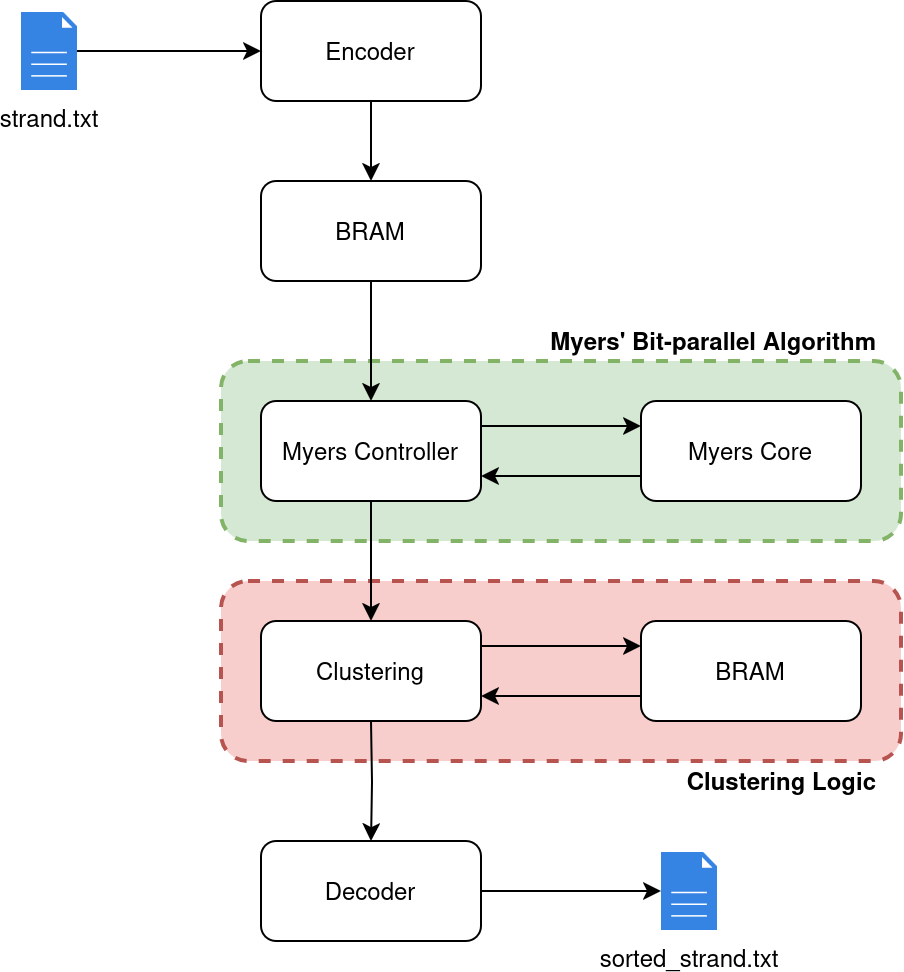

The diagram above was exported from draw.io. Its source (the exported page's mxGraphModel, read from the mxfile embedded in the PNG):
<mxGraphModel dx="945" dy="634" grid="1" gridSize="10" guides="1" tooltips="1" connect="1" arrows="1" fold="1" page="1" pageScale="1" pageWidth="850" pageHeight="1100" math="0" shadow="0">
  <root>
    <mxCell id="0" />
    <mxCell id="1" parent="0" />
    <mxCell id="PSDqcNSsoQEVCl2SylOD-30" value="" style="rounded=1;whiteSpace=wrap;html=1;dashed=1;strokeWidth=2;fillColor=#f8cecc;strokeColor=#b85450;" vertex="1" parent="1">
      <mxGeometry x="350" y="490" width="340" height="90" as="geometry" />
    </mxCell>
    <mxCell id="PSDqcNSsoQEVCl2SylOD-27" value="" style="rounded=1;whiteSpace=wrap;html=1;dashed=1;strokeWidth=2;fillColor=#d5e8d4;strokeColor=#82b366;" vertex="1" parent="1">
      <mxGeometry x="350" y="380" width="340" height="90" as="geometry" />
    </mxCell>
    <mxCell id="PSDqcNSsoQEVCl2SylOD-17" style="edgeStyle=orthogonalEdgeStyle;rounded=0;orthogonalLoop=1;jettySize=auto;html=1;entryX=0;entryY=0.5;entryDx=0;entryDy=0;" edge="1" parent="1" source="PSDqcNSsoQEVCl2SylOD-1" target="PSDqcNSsoQEVCl2SylOD-4">
      <mxGeometry relative="1" as="geometry" />
    </mxCell>
    <mxCell id="PSDqcNSsoQEVCl2SylOD-1" value="strand.txt" style="sketch=0;pointerEvents=1;shadow=0;dashed=0;html=1;strokeColor=none;fillColor=light-dark(#3584e4, #6ec0ae);labelPosition=center;verticalLabelPosition=bottom;verticalAlign=top;align=center;outlineConnect=0;shape=mxgraph.veeam2.file;" vertex="1" parent="1">
      <mxGeometry x="250" y="205.5" width="28.000000000000004" height="39" as="geometry" />
    </mxCell>
    <mxCell id="PSDqcNSsoQEVCl2SylOD-18" style="edgeStyle=orthogonalEdgeStyle;rounded=0;orthogonalLoop=1;jettySize=auto;html=1;exitX=0.5;exitY=1;exitDx=0;exitDy=0;entryX=0.5;entryY=0;entryDx=0;entryDy=0;" edge="1" parent="1" source="PSDqcNSsoQEVCl2SylOD-4" target="PSDqcNSsoQEVCl2SylOD-7">
      <mxGeometry relative="1" as="geometry" />
    </mxCell>
    <mxCell id="PSDqcNSsoQEVCl2SylOD-4" value="Encoder" style="rounded=1;whiteSpace=wrap;html=1;" vertex="1" parent="1">
      <mxGeometry x="370" y="200" width="110" height="50" as="geometry" />
    </mxCell>
    <mxCell id="PSDqcNSsoQEVCl2SylOD-15" style="edgeStyle=orthogonalEdgeStyle;rounded=0;orthogonalLoop=1;jettySize=auto;html=1;exitX=0.5;exitY=1;exitDx=0;exitDy=0;entryX=0.5;entryY=0;entryDx=0;entryDy=0;" edge="1" parent="1" source="PSDqcNSsoQEVCl2SylOD-7" target="PSDqcNSsoQEVCl2SylOD-11">
      <mxGeometry relative="1" as="geometry" />
    </mxCell>
    <mxCell id="PSDqcNSsoQEVCl2SylOD-7" value="BRAM" style="rounded=1;whiteSpace=wrap;html=1;" vertex="1" parent="1">
      <mxGeometry x="370" y="290" width="110" height="50" as="geometry" />
    </mxCell>
    <mxCell id="PSDqcNSsoQEVCl2SylOD-13" style="edgeStyle=orthogonalEdgeStyle;rounded=0;orthogonalLoop=1;jettySize=auto;html=1;exitX=1;exitY=0.25;exitDx=0;exitDy=0;entryX=0;entryY=0.25;entryDx=0;entryDy=0;" edge="1" parent="1" source="PSDqcNSsoQEVCl2SylOD-11" target="PSDqcNSsoQEVCl2SylOD-12">
      <mxGeometry relative="1" as="geometry" />
    </mxCell>
    <mxCell id="PSDqcNSsoQEVCl2SylOD-20" style="edgeStyle=orthogonalEdgeStyle;rounded=0;orthogonalLoop=1;jettySize=auto;html=1;exitX=0.5;exitY=1;exitDx=0;exitDy=0;entryX=0.5;entryY=0;entryDx=0;entryDy=0;" edge="1" parent="1" source="PSDqcNSsoQEVCl2SylOD-11" target="PSDqcNSsoQEVCl2SylOD-19">
      <mxGeometry relative="1" as="geometry" />
    </mxCell>
    <mxCell id="PSDqcNSsoQEVCl2SylOD-11" value="Myers Controller" style="rounded=1;whiteSpace=wrap;html=1;" vertex="1" parent="1">
      <mxGeometry x="370" y="400" width="110" height="50" as="geometry" />
    </mxCell>
    <mxCell id="PSDqcNSsoQEVCl2SylOD-14" style="edgeStyle=orthogonalEdgeStyle;rounded=0;orthogonalLoop=1;jettySize=auto;html=1;exitX=0;exitY=0.75;exitDx=0;exitDy=0;entryX=1;entryY=0.75;entryDx=0;entryDy=0;" edge="1" parent="1" source="PSDqcNSsoQEVCl2SylOD-12" target="PSDqcNSsoQEVCl2SylOD-11">
      <mxGeometry relative="1" as="geometry" />
    </mxCell>
    <mxCell id="PSDqcNSsoQEVCl2SylOD-12" value="Myers Core" style="rounded=1;whiteSpace=wrap;html=1;" vertex="1" parent="1">
      <mxGeometry x="560" y="400" width="110" height="50" as="geometry" />
    </mxCell>
    <mxCell id="PSDqcNSsoQEVCl2SylOD-35" style="edgeStyle=orthogonalEdgeStyle;rounded=0;orthogonalLoop=1;jettySize=auto;html=1;exitX=1;exitY=0.25;exitDx=0;exitDy=0;entryX=0;entryY=0.25;entryDx=0;entryDy=0;" edge="1" parent="1" source="PSDqcNSsoQEVCl2SylOD-19" target="PSDqcNSsoQEVCl2SylOD-33">
      <mxGeometry relative="1" as="geometry" />
    </mxCell>
    <mxCell id="PSDqcNSsoQEVCl2SylOD-19" value="Clustering" style="rounded=1;whiteSpace=wrap;html=1;" vertex="1" parent="1">
      <mxGeometry x="370" y="510" width="110" height="50" as="geometry" />
    </mxCell>
    <mxCell id="PSDqcNSsoQEVCl2SylOD-21" style="edgeStyle=orthogonalEdgeStyle;rounded=0;orthogonalLoop=1;jettySize=auto;html=1;exitX=0.5;exitY=1;exitDx=0;exitDy=0;entryX=0.5;entryY=0;entryDx=0;entryDy=0;" edge="1" parent="1" target="PSDqcNSsoQEVCl2SylOD-23">
      <mxGeometry relative="1" as="geometry">
        <mxPoint x="425" y="560" as="sourcePoint" />
      </mxGeometry>
    </mxCell>
    <mxCell id="PSDqcNSsoQEVCl2SylOD-25" style="edgeStyle=orthogonalEdgeStyle;rounded=0;orthogonalLoop=1;jettySize=auto;html=1;exitX=1;exitY=0.5;exitDx=0;exitDy=0;" edge="1" parent="1" source="PSDqcNSsoQEVCl2SylOD-23" target="PSDqcNSsoQEVCl2SylOD-24">
      <mxGeometry relative="1" as="geometry" />
    </mxCell>
    <mxCell id="PSDqcNSsoQEVCl2SylOD-23" value="Decoder" style="rounded=1;whiteSpace=wrap;html=1;" vertex="1" parent="1">
      <mxGeometry x="370" y="620" width="110" height="50" as="geometry" />
    </mxCell>
    <mxCell id="PSDqcNSsoQEVCl2SylOD-24" value="sorted_strand.txt" style="sketch=0;pointerEvents=1;shadow=0;dashed=0;html=1;strokeColor=none;fillColor=light-dark(#3584e4, #6ec0ae);labelPosition=center;verticalLabelPosition=bottom;verticalAlign=top;align=center;outlineConnect=0;shape=mxgraph.veeam2.file;" vertex="1" parent="1">
      <mxGeometry x="570" y="625.5" width="28.000000000000004" height="39" as="geometry" />
    </mxCell>
    <mxCell id="PSDqcNSsoQEVCl2SylOD-28" value="&lt;div align=&quot;right&quot;&gt;&lt;b&gt;Myers' Bit-parallel Algorithm&lt;/b&gt;&lt;/div&gt;" style="text;html=1;align=right;verticalAlign=middle;whiteSpace=wrap;rounded=0;" vertex="1" parent="1">
      <mxGeometry x="350" y="360" width="330" height="20" as="geometry" />
    </mxCell>
    <mxCell id="PSDqcNSsoQEVCl2SylOD-31" value="&lt;b&gt;Clustering Logic&lt;/b&gt;" style="text;html=1;align=right;verticalAlign=middle;whiteSpace=wrap;rounded=0;" vertex="1" parent="1">
      <mxGeometry x="360" y="580" width="320" height="20" as="geometry" />
    </mxCell>
    <mxCell id="PSDqcNSsoQEVCl2SylOD-36" style="edgeStyle=orthogonalEdgeStyle;rounded=0;orthogonalLoop=1;jettySize=auto;html=1;exitX=0;exitY=0.75;exitDx=0;exitDy=0;entryX=1;entryY=0.75;entryDx=0;entryDy=0;" edge="1" parent="1" source="PSDqcNSsoQEVCl2SylOD-33" target="PSDqcNSsoQEVCl2SylOD-19">
      <mxGeometry relative="1" as="geometry" />
    </mxCell>
    <mxCell id="PSDqcNSsoQEVCl2SylOD-33" value="BRAM" style="rounded=1;whiteSpace=wrap;html=1;" vertex="1" parent="1">
      <mxGeometry x="560" y="510" width="110" height="50" as="geometry" />
    </mxCell>
  </root>
</mxGraphModel>